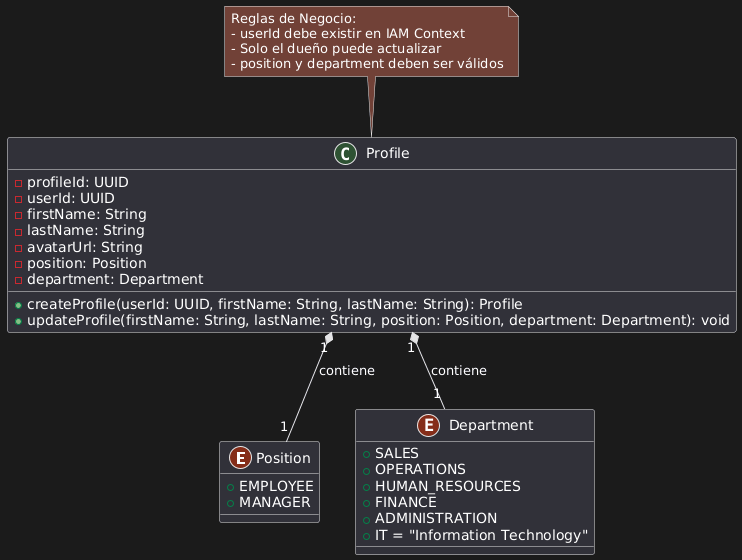

The diagram above was rendered by PlantUML. Its source (embedded in the PNG):
@startuml
' --- Definición de Enumeraciones (Value Objects) ---
enum Position {
  + EMPLOYEE
  + MANAGER

}

enum Department {
  + SALES
  + OPERATIONS
  + HUMAN_RESOURCES 
  + FINANCE
  + ADMINISTRATION 
  + IT = "Information Technology"

}

' --- Clase Principal (Aggregate Root) ---
class Profile {
  - profileId: UUID
  - userId: UUID
  - firstName: String
  - lastName: String
  - avatarUrl: String
  - position: Position
  - department: Department
  + createProfile(userId: UUID, firstName: String, lastName: String): Profile
  + updateProfile(firstName: String, lastName: String, position: Position, department: Department): void

}

' --- Relaciones ---
Profile "1" *-- "1" Position : contiene
Profile "1" *-- "1" Department : contiene

' --- Notas ---
note top of Profile
  Reglas de Negocio:
  - userId debe existir en IAM Context
  - Solo el dueño puede actualizar
  - position y department deben ser válidos
end note
@enduml